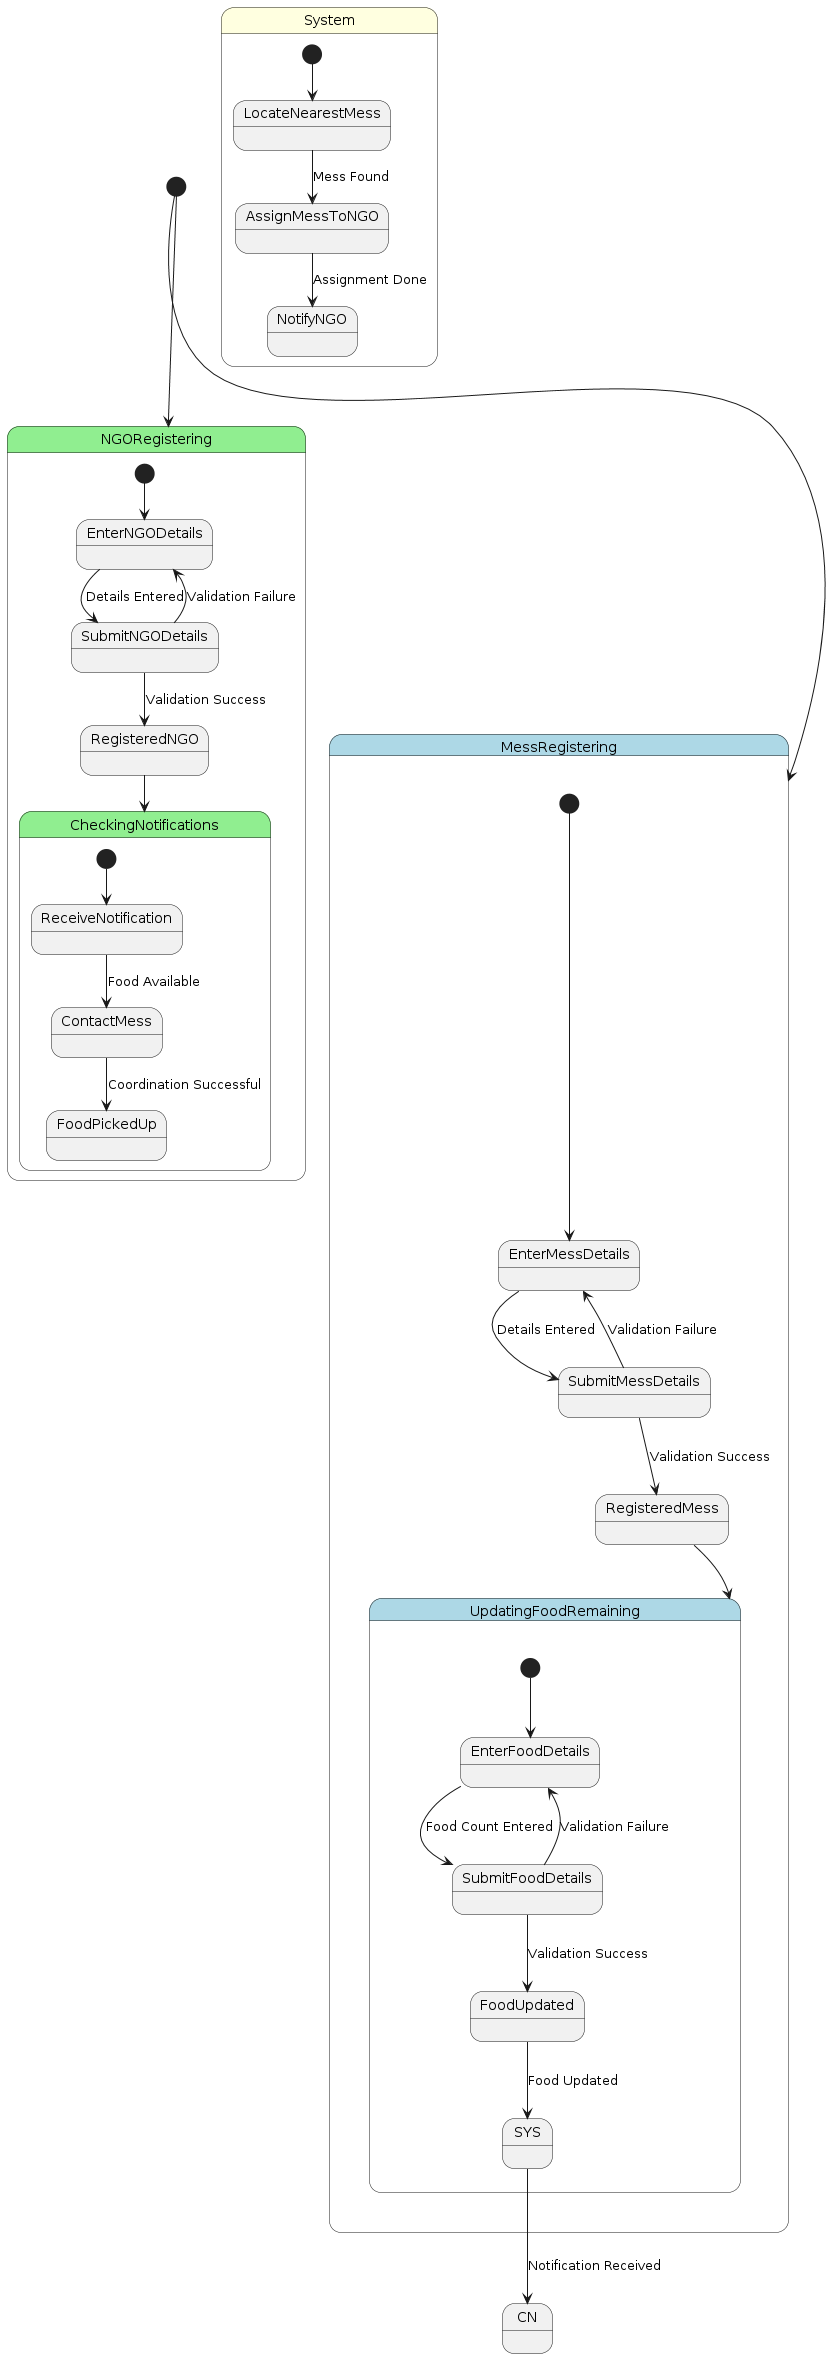

The diagram above was rendered by PlantUML. Its source (embedded in the PNG):
@startuml
skinparam state {
  BackgroundColor<<Mess>> LightBlue
  BackgroundColor<<NGO>> LightGreen
  BackgroundColor<<System>> LightYellow
}

[*] --> MessRegistering
[*] --> NGORegistering

state MessRegistering <<Mess>> {
  [*] --> EnterMessDetails
  EnterMessDetails --> SubmitMessDetails : Details Entered
  SubmitMessDetails --> RegisteredMess : Validation Success
  SubmitMessDetails --> EnterMessDetails : Validation Failure
  RegisteredMess --> UpdatingFoodRemaining
}

state NGORegistering <<NGO>> {
  [*] --> EnterNGODetails
  EnterNGODetails --> SubmitNGODetails : Details Entered
  SubmitNGODetails --> RegisteredNGO : Validation Success
  SubmitNGODetails --> EnterNGODetails : Validation Failure
  RegisteredNGO --> CheckingNotifications
}

state UpdatingFoodRemaining <<Mess>> {
  [*] --> EnterFoodDetails
  EnterFoodDetails --> SubmitFoodDetails : Food Count Entered
  SubmitFoodDetails --> FoodUpdated : Validation Success
  SubmitFoodDetails --> EnterFoodDetails : Validation Failure
  FoodUpdated --> SYS : Food Updated
}

state CheckingNotifications <<NGO>> {
  [*] --> ReceiveNotification
  ReceiveNotification --> ContactMess : Food Available
  ContactMess --> FoodPickedUp : Coordination Successful
}

state System <<System>> {
  [*] --> LocateNearestMess
  LocateNearestMess --> AssignMessToNGO : Mess Found
  AssignMessToNGO --> NotifyNGO : Assignment Done
}

SYS --> CN : Notification Received
@enduml